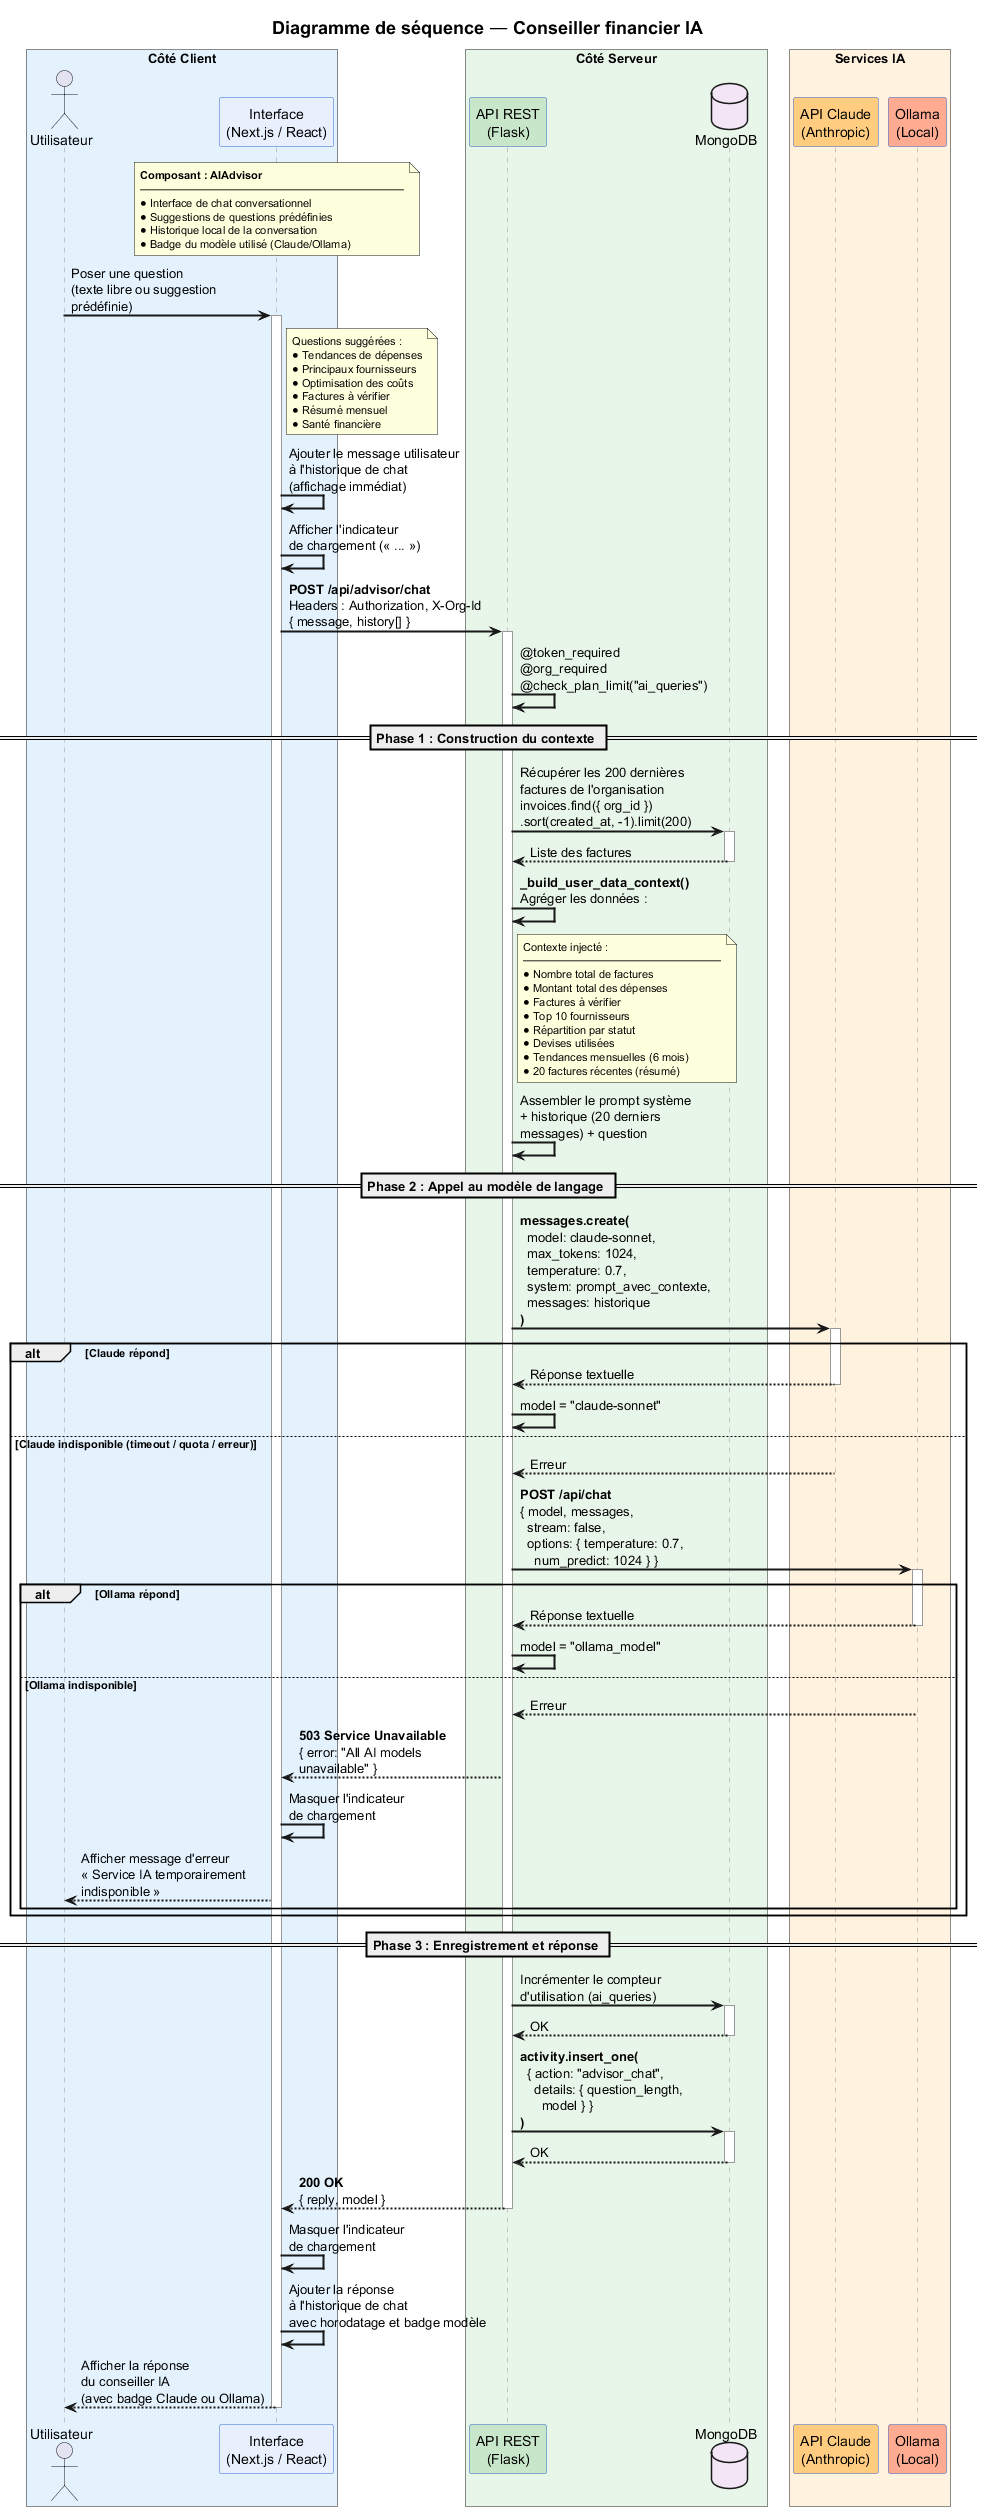

The diagram above was rendered by PlantUML. Its source (embedded in the PNG):
@startuml Diagramme_Sequence_Conseiller_IA
title Diagramme de séquence — Conseiller financier IA
skinparam sequenceArrowThickness 2
skinparam sequenceParticipantBorderColor #3366CC
skinparam sequenceLifeLineBorderColor #999999
skinparam titleFontSize 18
skinparam noteFontSize 11
skinparam BoxPadding 10

box "Côté Client" #E3F2FD
  actor Utilisateur as user
  participant "Interface\n(Next.js / React)" as front #E8F0FE
end box

box "Côté Serveur" #E8F5E9
  participant "API REST\n(Flask)" as api #C8E6C9
  database "MongoDB" as db #F3E5F5
end box

box "Services IA" #FFF3E0
  participant "API Claude\n(Anthropic)" as claude #FFCC80
  participant "Ollama\n(Local)" as ollama #FFAB91
end box

note over front
  **Composant : AIAdvisor**
  ────────────────────────
  • Interface de chat conversationnel
  • Suggestions de questions prédéfinies
  • Historique local de la conversation
  • Badge du modèle utilisé (Claude/Ollama)
end note

user -> front : Poser une question\n(texte libre ou suggestion\nprédéfinie)
activate front

note right of front
  Questions suggérées :
  • Tendances de dépenses
  • Principaux fournisseurs
  • Optimisation des coûts
  • Factures à vérifier
  • Résumé mensuel
  • Santé financière
end note

front -> front : Ajouter le message utilisateur\nà l'historique de chat\n(affichage immédiat)

front -> front : Afficher l'indicateur\nde chargement (« ... »)

front -> api : **POST /api/advisor/chat**\nHeaders : Authorization, X-Org-Id\n{ message, history[] }
activate api

api -> api : @token_required\n@org_required\n@check_plan_limit("ai_queries")

== Phase 1 : Construction du contexte ==

api -> db : Récupérer les 200 dernières\nfactures de l'organisation\ninvoices.find({ org_id })\n.sort(created_at, -1).limit(200)
activate db
db --> api : Liste des factures
deactivate db

api -> api : **_build_user_data_context()**\nAgréger les données :

note right of api
  Contexte injecté :
  ──────────────────
  • Nombre total de factures
  • Montant total des dépenses
  • Factures à vérifier
  • Top 10 fournisseurs
  • Répartition par statut
  • Devises utilisées
  • Tendances mensuelles (6 mois)
  • 20 factures récentes (résumé)
end note

api -> api : Assembler le prompt système\n+ historique (20 derniers\nmessages) + question

== Phase 2 : Appel au modèle de langage ==

api -> claude : **messages.create(**\n  model: claude-sonnet,\n  max_tokens: 1024,\n  temperature: 0.7,\n  system: prompt_avec_contexte,\n  messages: historique\n**)**
activate claude

alt Claude répond
  claude --> api : Réponse textuelle
  deactivate claude
  api -> api : model = "claude-sonnet"
else Claude indisponible (timeout / quota / erreur)
  claude --> api : Erreur
  deactivate claude

  api -> ollama : **POST /api/chat**\n{ model, messages,\n  stream: false,\n  options: { temperature: 0.7,\n    num_predict: 1024 } }
  activate ollama

  alt Ollama répond
    ollama --> api : Réponse textuelle
    deactivate ollama
    api -> api : model = "ollama_model"
  else Ollama indisponible
    ollama --> api : Erreur
    deactivate ollama
    api --> front : **503 Service Unavailable**\n{ error: "All AI models\nunavailable" }
    front -> front : Masquer l'indicateur\nde chargement
    front --> user : Afficher message d'erreur\n« Service IA temporairement\nindisponible »
  end
end

== Phase 3 : Enregistrement et réponse ==

api -> db : Incrémenter le compteur\nd'utilisation (ai_queries)
activate db
db --> api : OK
deactivate db

api -> db : **activity.insert_one(**\n  { action: "advisor_chat",\n    details: { question_length,\n      model } }\n**)**
activate db
db --> api : OK
deactivate db

api --> front : **200 OK**\n{ reply, model }
deactivate api

front -> front : Masquer l'indicateur\nde chargement

front -> front : Ajouter la réponse\nà l'historique de chat\navec horodatage et badge modèle

front --> user : Afficher la réponse\ndu conseiller IA\n(avec badge Claude ou Ollama)

deactivate front

@enduml